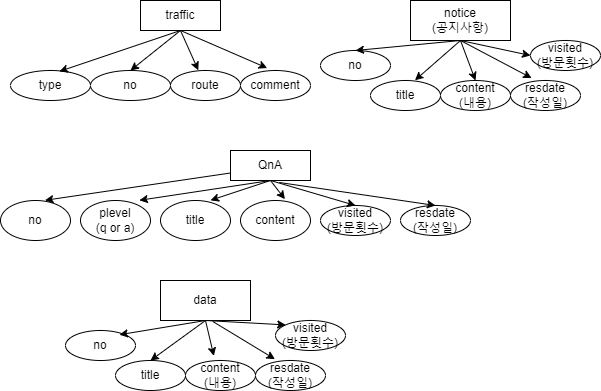

The diagram above was exported from draw.io. Its source (the exported page's mxGraphModel, read from the mxfile embedded in the PNG):
<mxGraphModel dx="638" dy="625" grid="1" gridSize="10" guides="1" tooltips="1" connect="1" arrows="1" fold="1" page="1" pageScale="1" pageWidth="690" pageHeight="980" math="0" shadow="0">
  <root>
    <mxCell id="0" />
    <mxCell id="1" parent="0" />
    <mxCell id="unsWRFCLpCygtCu4Xfkn-3" value="traffic" style="rounded=0;whiteSpace=wrap;html=1;" vertex="1" parent="1">
      <mxGeometry x="140" y="10" width="80" height="30" as="geometry" />
    </mxCell>
    <mxCell id="unsWRFCLpCygtCu4Xfkn-4" value="type" style="ellipse;whiteSpace=wrap;html=1;" vertex="1" parent="1">
      <mxGeometry x="10" y="80" width="80" height="30" as="geometry" />
    </mxCell>
    <mxCell id="unsWRFCLpCygtCu4Xfkn-5" value="no" style="ellipse;whiteSpace=wrap;html=1;" vertex="1" parent="1">
      <mxGeometry x="90" y="80" width="80" height="30" as="geometry" />
    </mxCell>
    <mxCell id="unsWRFCLpCygtCu4Xfkn-6" value="route" style="ellipse;whiteSpace=wrap;html=1;" vertex="1" parent="1">
      <mxGeometry x="170" y="80" width="70" height="30" as="geometry" />
    </mxCell>
    <mxCell id="unsWRFCLpCygtCu4Xfkn-7" value="comment" style="ellipse;whiteSpace=wrap;html=1;" vertex="1" parent="1">
      <mxGeometry x="240" y="80" width="70" height="30" as="geometry" />
    </mxCell>
    <mxCell id="unsWRFCLpCygtCu4Xfkn-8" value="" style="endArrow=classic;html=1;rounded=0;exitX=0.5;exitY=1;exitDx=0;exitDy=0;entryX=0.611;entryY=0.03;entryDx=0;entryDy=0;entryPerimeter=0;" edge="1" parent="1" source="unsWRFCLpCygtCu4Xfkn-3" target="unsWRFCLpCygtCu4Xfkn-4">
      <mxGeometry width="50" height="50" relative="1" as="geometry">
        <mxPoint x="260" y="290" as="sourcePoint" />
        <mxPoint x="310" y="240" as="targetPoint" />
      </mxGeometry>
    </mxCell>
    <mxCell id="unsWRFCLpCygtCu4Xfkn-13" value="" style="endArrow=classic;html=1;rounded=0;exitX=0.5;exitY=1;exitDx=0;exitDy=0;entryX=0.5;entryY=0;entryDx=0;entryDy=0;" edge="1" parent="1" source="unsWRFCLpCygtCu4Xfkn-3" target="unsWRFCLpCygtCu4Xfkn-5">
      <mxGeometry width="50" height="50" relative="1" as="geometry">
        <mxPoint x="211.12" y="50" as="sourcePoint" />
        <mxPoint x="90.12" y="91" as="targetPoint" />
      </mxGeometry>
    </mxCell>
    <mxCell id="unsWRFCLpCygtCu4Xfkn-14" value="" style="endArrow=classic;html=1;rounded=0;exitX=0.5;exitY=1;exitDx=0;exitDy=0;entryX=0.397;entryY=-0.007;entryDx=0;entryDy=0;entryPerimeter=0;" edge="1" parent="1" source="unsWRFCLpCygtCu4Xfkn-3" target="unsWRFCLpCygtCu4Xfkn-6">
      <mxGeometry width="50" height="50" relative="1" as="geometry">
        <mxPoint x="205" y="40" as="sourcePoint" />
        <mxPoint x="155" y="80" as="targetPoint" />
      </mxGeometry>
    </mxCell>
    <mxCell id="unsWRFCLpCygtCu4Xfkn-15" value="" style="endArrow=classic;html=1;rounded=0;exitX=0.5;exitY=1;exitDx=0;exitDy=0;entryX=0.381;entryY=-0.081;entryDx=0;entryDy=0;entryPerimeter=0;" edge="1" parent="1" source="unsWRFCLpCygtCu4Xfkn-3" target="unsWRFCLpCygtCu4Xfkn-7">
      <mxGeometry width="50" height="50" relative="1" as="geometry">
        <mxPoint x="240" y="40" as="sourcePoint" />
        <mxPoint x="256" y="78" as="targetPoint" />
      </mxGeometry>
    </mxCell>
    <mxCell id="unsWRFCLpCygtCu4Xfkn-16" value="notice&lt;br&gt;(공지사항)" style="rounded=0;whiteSpace=wrap;html=1;" vertex="1" parent="1">
      <mxGeometry x="410" y="10" width="100" height="40" as="geometry" />
    </mxCell>
    <mxCell id="unsWRFCLpCygtCu4Xfkn-17" value="no" style="ellipse;whiteSpace=wrap;html=1;" vertex="1" parent="1">
      <mxGeometry x="320" y="60" width="70" height="30" as="geometry" />
    </mxCell>
    <mxCell id="unsWRFCLpCygtCu4Xfkn-18" value="title" style="ellipse;whiteSpace=wrap;html=1;" vertex="1" parent="1">
      <mxGeometry x="370" y="90" width="70" height="30" as="geometry" />
    </mxCell>
    <mxCell id="unsWRFCLpCygtCu4Xfkn-19" value="content&lt;br&gt;(내용)" style="ellipse;whiteSpace=wrap;html=1;" vertex="1" parent="1">
      <mxGeometry x="440" y="90" width="70" height="30" as="geometry" />
    </mxCell>
    <mxCell id="unsWRFCLpCygtCu4Xfkn-20" value="resdate&lt;br&gt;(작성일)" style="ellipse;whiteSpace=wrap;html=1;" vertex="1" parent="1">
      <mxGeometry x="510" y="90" width="70" height="30" as="geometry" />
    </mxCell>
    <mxCell id="unsWRFCLpCygtCu4Xfkn-21" value="visited&lt;br&gt;(방문횟수)" style="ellipse;whiteSpace=wrap;html=1;" vertex="1" parent="1">
      <mxGeometry x="530" y="50" width="70" height="30" as="geometry" />
    </mxCell>
    <mxCell id="unsWRFCLpCygtCu4Xfkn-22" value="" style="endArrow=classic;html=1;rounded=0;exitX=0.5;exitY=1;exitDx=0;exitDy=0;entryX=0.635;entryY=-0.007;entryDx=0;entryDy=0;entryPerimeter=0;" edge="1" parent="1" source="unsWRFCLpCygtCu4Xfkn-16" target="unsWRFCLpCygtCu4Xfkn-18">
      <mxGeometry width="50" height="50" relative="1" as="geometry">
        <mxPoint x="450" y="50" as="sourcePoint" />
        <mxPoint x="400" y="90" as="targetPoint" />
      </mxGeometry>
    </mxCell>
    <mxCell id="unsWRFCLpCygtCu4Xfkn-23" value="" style="endArrow=classic;html=1;rounded=0;exitX=0.5;exitY=1;exitDx=0;exitDy=0;entryX=0.5;entryY=0;entryDx=0;entryDy=0;" edge="1" parent="1" source="unsWRFCLpCygtCu4Xfkn-16" target="unsWRFCLpCygtCu4Xfkn-17">
      <mxGeometry width="50" height="50" relative="1" as="geometry">
        <mxPoint x="400" y="5.109999999999999" as="sourcePoint" />
        <mxPoint x="354" y="45.11" as="targetPoint" />
      </mxGeometry>
    </mxCell>
    <mxCell id="unsWRFCLpCygtCu4Xfkn-24" value="" style="endArrow=classic;html=1;rounded=0;exitX=0.5;exitY=1;exitDx=0;exitDy=0;entryX=0.5;entryY=0;entryDx=0;entryDy=0;" edge="1" parent="1" source="unsWRFCLpCygtCu4Xfkn-16" target="unsWRFCLpCygtCu4Xfkn-19">
      <mxGeometry width="50" height="50" relative="1" as="geometry">
        <mxPoint x="475.55" y="50" as="sourcePoint" />
        <mxPoint x="429.55" y="90" as="targetPoint" />
      </mxGeometry>
    </mxCell>
    <mxCell id="unsWRFCLpCygtCu4Xfkn-25" value="" style="endArrow=classic;html=1;rounded=0;exitX=0.5;exitY=1;exitDx=0;exitDy=0;entryX=0.302;entryY=-0.081;entryDx=0;entryDy=0;entryPerimeter=0;" edge="1" parent="1" source="unsWRFCLpCygtCu4Xfkn-16" target="unsWRFCLpCygtCu4Xfkn-20">
      <mxGeometry width="50" height="50" relative="1" as="geometry">
        <mxPoint x="480" y="50" as="sourcePoint" />
        <mxPoint x="487" y="88" as="targetPoint" />
      </mxGeometry>
    </mxCell>
    <mxCell id="unsWRFCLpCygtCu4Xfkn-26" value="" style="endArrow=classic;html=1;rounded=0;exitX=0.5;exitY=1;exitDx=0;exitDy=0;entryX=0;entryY=0.5;entryDx=0;entryDy=0;" edge="1" parent="1" source="unsWRFCLpCygtCu4Xfkn-16" target="unsWRFCLpCygtCu4Xfkn-21">
      <mxGeometry width="50" height="50" relative="1" as="geometry">
        <mxPoint x="500" as="sourcePoint" />
        <mxPoint x="571" y="38" as="targetPoint" />
      </mxGeometry>
    </mxCell>
    <mxCell id="unsWRFCLpCygtCu4Xfkn-27" value="QnA" style="rounded=0;whiteSpace=wrap;html=1;" vertex="1" parent="1">
      <mxGeometry x="230" y="160" width="80" height="30" as="geometry" />
    </mxCell>
    <mxCell id="unsWRFCLpCygtCu4Xfkn-28" value="no" style="ellipse;whiteSpace=wrap;html=1;" vertex="1" parent="1">
      <mxGeometry y="210" width="70" height="40" as="geometry" />
    </mxCell>
    <mxCell id="unsWRFCLpCygtCu4Xfkn-30" value="plevel&lt;br&gt;(q or a)" style="ellipse;whiteSpace=wrap;html=1;" vertex="1" parent="1">
      <mxGeometry x="80" y="210" width="70" height="40" as="geometry" />
    </mxCell>
    <mxCell id="unsWRFCLpCygtCu4Xfkn-31" value="title" style="ellipse;whiteSpace=wrap;html=1;" vertex="1" parent="1">
      <mxGeometry x="160" y="210" width="70" height="40" as="geometry" />
    </mxCell>
    <mxCell id="unsWRFCLpCygtCu4Xfkn-32" value="content" style="ellipse;whiteSpace=wrap;html=1;" vertex="1" parent="1">
      <mxGeometry x="240" y="210" width="70" height="40" as="geometry" />
    </mxCell>
    <mxCell id="unsWRFCLpCygtCu4Xfkn-33" value="visited&lt;br&gt;(방문횟수)" style="ellipse;whiteSpace=wrap;html=1;" vertex="1" parent="1">
      <mxGeometry x="320" y="215" width="70" height="30" as="geometry" />
    </mxCell>
    <mxCell id="unsWRFCLpCygtCu4Xfkn-34" value="resdate&lt;br&gt;(작성일)" style="ellipse;whiteSpace=wrap;html=1;" vertex="1" parent="1">
      <mxGeometry x="400" y="215" width="70" height="30" as="geometry" />
    </mxCell>
    <mxCell id="unsWRFCLpCygtCu4Xfkn-35" value="data" style="rounded=0;whiteSpace=wrap;html=1;" vertex="1" parent="1">
      <mxGeometry x="160" y="290" width="90" height="40" as="geometry" />
    </mxCell>
    <mxCell id="unsWRFCLpCygtCu4Xfkn-36" value="title" style="ellipse;whiteSpace=wrap;html=1;" vertex="1" parent="1">
      <mxGeometry x="115" y="370" width="70" height="30" as="geometry" />
    </mxCell>
    <mxCell id="unsWRFCLpCygtCu4Xfkn-37" value="no" style="ellipse;whiteSpace=wrap;html=1;" vertex="1" parent="1">
      <mxGeometry x="65" y="340" width="70" height="30" as="geometry" />
    </mxCell>
    <mxCell id="unsWRFCLpCygtCu4Xfkn-38" value="content&lt;br&gt;(내용)" style="ellipse;whiteSpace=wrap;html=1;" vertex="1" parent="1">
      <mxGeometry x="185" y="370" width="70" height="30" as="geometry" />
    </mxCell>
    <mxCell id="unsWRFCLpCygtCu4Xfkn-39" value="resdate&lt;br&gt;(작성일)" style="ellipse;whiteSpace=wrap;html=1;" vertex="1" parent="1">
      <mxGeometry x="255" y="370" width="70" height="30" as="geometry" />
    </mxCell>
    <mxCell id="unsWRFCLpCygtCu4Xfkn-40" value="visited&lt;br&gt;(방문횟수)" style="ellipse;whiteSpace=wrap;html=1;" vertex="1" parent="1">
      <mxGeometry x="275" y="330" width="70" height="30" as="geometry" />
    </mxCell>
    <mxCell id="unsWRFCLpCygtCu4Xfkn-46" value="" style="endArrow=classic;html=1;rounded=0;exitX=0;exitY=0.75;exitDx=0;exitDy=0;entryX=0.635;entryY=-0.005;entryDx=0;entryDy=0;entryPerimeter=0;" edge="1" parent="1" source="unsWRFCLpCygtCu4Xfkn-27" target="unsWRFCLpCygtCu4Xfkn-28">
      <mxGeometry width="50" height="50" relative="1" as="geometry">
        <mxPoint x="185" y="154.55" as="sourcePoint" />
        <mxPoint x="64" y="195.55" as="targetPoint" />
      </mxGeometry>
    </mxCell>
    <mxCell id="unsWRFCLpCygtCu4Xfkn-47" value="" style="endArrow=classic;html=1;rounded=0;exitX=0.5;exitY=1;exitDx=0;exitDy=0;entryX=0.841;entryY=-0.005;entryDx=0;entryDy=0;entryPerimeter=0;" edge="1" parent="1" source="unsWRFCLpCygtCu4Xfkn-27" target="unsWRFCLpCygtCu4Xfkn-30">
      <mxGeometry width="50" height="50" relative="1" as="geometry">
        <mxPoint x="355.55" y="170.5" as="sourcePoint" />
        <mxPoint x="169.55" y="197.5" as="targetPoint" />
      </mxGeometry>
    </mxCell>
    <mxCell id="unsWRFCLpCygtCu4Xfkn-48" value="" style="endArrow=classic;html=1;rounded=0;exitX=0.5;exitY=1;exitDx=0;exitDy=0;entryX=0.714;entryY=-0.005;entryDx=0;entryDy=0;entryPerimeter=0;" edge="1" parent="1" source="unsWRFCLpCygtCu4Xfkn-27" target="unsWRFCLpCygtCu4Xfkn-31">
      <mxGeometry width="50" height="50" relative="1" as="geometry">
        <mxPoint x="406.13" y="165.1" as="sourcePoint" />
        <mxPoint x="275.13" y="185.1" as="targetPoint" />
      </mxGeometry>
    </mxCell>
    <mxCell id="unsWRFCLpCygtCu4Xfkn-49" value="" style="endArrow=classic;html=1;rounded=0;exitX=0.5;exitY=1;exitDx=0;exitDy=0;entryX=0.635;entryY=-0.033;entryDx=0;entryDy=0;entryPerimeter=0;" edge="1" parent="1" source="unsWRFCLpCygtCu4Xfkn-27" target="unsWRFCLpCygtCu4Xfkn-32">
      <mxGeometry width="50" height="50" relative="1" as="geometry">
        <mxPoint x="441" y="170" as="sourcePoint" />
        <mxPoint x="310" y="190" as="targetPoint" />
      </mxGeometry>
    </mxCell>
    <mxCell id="unsWRFCLpCygtCu4Xfkn-50" value="" style="endArrow=classic;html=1;rounded=0;exitX=0.5;exitY=1;exitDx=0;exitDy=0;entryX=0.5;entryY=0;entryDx=0;entryDy=0;" edge="1" parent="1" source="unsWRFCLpCygtCu4Xfkn-27" target="unsWRFCLpCygtCu4Xfkn-33">
      <mxGeometry width="50" height="50" relative="1" as="geometry">
        <mxPoint x="500.5" y="180" as="sourcePoint" />
        <mxPoint x="350" y="210" as="targetPoint" />
      </mxGeometry>
    </mxCell>
    <mxCell id="unsWRFCLpCygtCu4Xfkn-51" value="" style="endArrow=classic;html=1;rounded=0;exitX=0.611;exitY=1.067;exitDx=0;exitDy=0;entryX=0.5;entryY=0;entryDx=0;entryDy=0;exitPerimeter=0;" edge="1" parent="1" source="unsWRFCLpCygtCu4Xfkn-27" target="unsWRFCLpCygtCu4Xfkn-34">
      <mxGeometry width="50" height="50" relative="1" as="geometry">
        <mxPoint x="340" y="180" as="sourcePoint" />
        <mxPoint x="425" y="205" as="targetPoint" />
      </mxGeometry>
    </mxCell>
    <mxCell id="unsWRFCLpCygtCu4Xfkn-52" value="" style="endArrow=classic;html=1;rounded=0;exitX=0.5;exitY=1;exitDx=0;exitDy=0;entryX=0.77;entryY=0.141;entryDx=0;entryDy=0;entryPerimeter=0;" edge="1" parent="1" source="unsWRFCLpCygtCu4Xfkn-35" target="unsWRFCLpCygtCu4Xfkn-37">
      <mxGeometry width="50" height="50" relative="1" as="geometry">
        <mxPoint x="240" y="263.2" as="sourcePoint" />
        <mxPoint x="54" y="290.2" as="targetPoint" />
      </mxGeometry>
    </mxCell>
    <mxCell id="unsWRFCLpCygtCu4Xfkn-53" value="" style="endArrow=classic;html=1;rounded=0;exitX=0.5;exitY=1;exitDx=0;exitDy=0;entryX=0.5;entryY=0;entryDx=0;entryDy=0;" edge="1" parent="1" source="unsWRFCLpCygtCu4Xfkn-35" target="unsWRFCLpCygtCu4Xfkn-36">
      <mxGeometry width="50" height="50" relative="1" as="geometry">
        <mxPoint x="230" y="340" as="sourcePoint" />
        <mxPoint x="144" y="354" as="targetPoint" />
      </mxGeometry>
    </mxCell>
    <mxCell id="unsWRFCLpCygtCu4Xfkn-54" value="" style="endArrow=classic;html=1;rounded=0;exitX=0.5;exitY=1;exitDx=0;exitDy=0;entryX=0.405;entryY=-0.155;entryDx=0;entryDy=0;entryPerimeter=0;" edge="1" parent="1" source="unsWRFCLpCygtCu4Xfkn-35" target="unsWRFCLpCygtCu4Xfkn-38">
      <mxGeometry width="50" height="50" relative="1" as="geometry">
        <mxPoint x="222.5" y="330" as="sourcePoint" />
        <mxPoint x="167.5" y="370" as="targetPoint" />
      </mxGeometry>
    </mxCell>
    <mxCell id="unsWRFCLpCygtCu4Xfkn-55" value="" style="endArrow=classic;html=1;rounded=0;exitX=0.58;exitY=1.023;exitDx=0;exitDy=0;entryX=0.278;entryY=-0.044;entryDx=0;entryDy=0;entryPerimeter=0;exitPerimeter=0;" edge="1" parent="1" source="unsWRFCLpCygtCu4Xfkn-35" target="unsWRFCLpCygtCu4Xfkn-39">
      <mxGeometry width="50" height="50" relative="1" as="geometry">
        <mxPoint x="240" y="330" as="sourcePoint" />
        <mxPoint x="248" y="365" as="targetPoint" />
      </mxGeometry>
    </mxCell>
    <mxCell id="unsWRFCLpCygtCu4Xfkn-56" value="" style="endArrow=classic;html=1;rounded=0;exitX=0.5;exitY=1;exitDx=0;exitDy=0;entryX=0;entryY=0;entryDx=0;entryDy=0;" edge="1" parent="1" source="unsWRFCLpCygtCu4Xfkn-35" target="unsWRFCLpCygtCu4Xfkn-40">
      <mxGeometry width="50" height="50" relative="1" as="geometry">
        <mxPoint x="229.8" y="310.08" as="sourcePoint" />
        <mxPoint x="291.8" y="348.08" as="targetPoint" />
      </mxGeometry>
    </mxCell>
  </root>
</mxGraphModel>